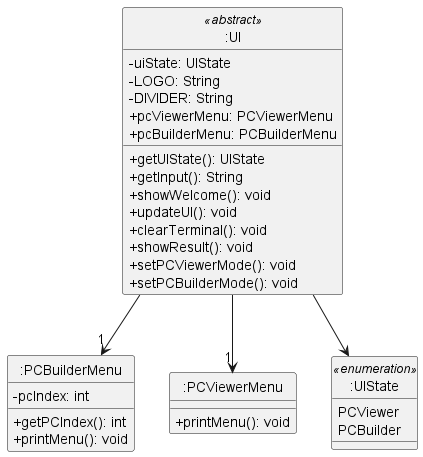

The diagram above was rendered by PlantUML. Its source (embedded in the PNG):
@startuml
skinparam classAttributeIconSize 0

class ":UI" as UI
class ":PCBuilderMenu" as PCBuilderMenu
class ":PCViewerMenu" as PCViewerMenu
class ":UIState" as UIState

class UI <<abstract>> {
    -uiState: UIState
    -LOGO: String
    -DIVIDER: String
    +pcViewerMenu: PCViewerMenu
    +pcBuilderMenu: PCBuilderMenu

    +getUIState(): UIState
    +getInput(): String
    +showWelcome(): void
    +updateUI(): void
    +clearTerminal(): void
    +showResult(): void
    +setPCViewerMode(): void
    +setPCBuilderMode(): void
}

class PCBuilderMenu {
    -pcIndex: int
    +getPCIndex(): int
    +printMenu(): void
}

class PCViewerMenu {
    +printMenu(): void
}

class UIState <<enumeration>> {
    PCViewer
    PCBuilder
}

UI --> "1" PCBuilderMenu
UI --> "1" PCViewerMenu 
UI --> UIState

hide class circle

@enduml